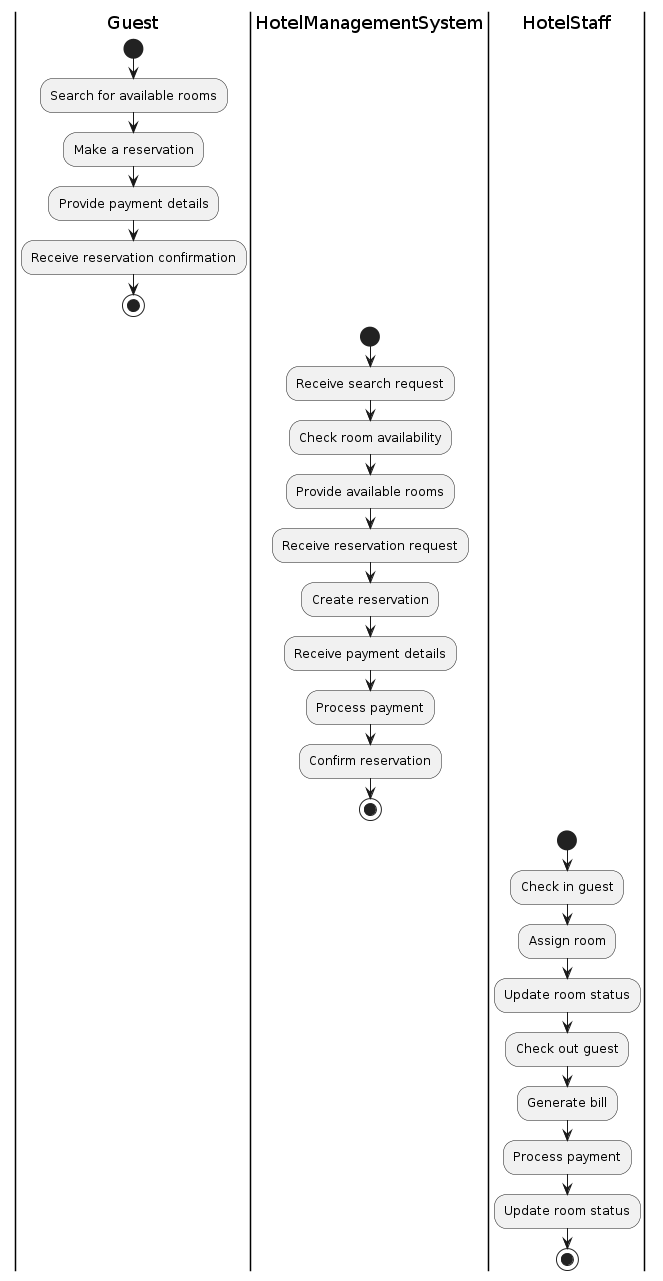

The diagram above was rendered by PlantUML. Its source (embedded in the PNG):
@startuml
|Guest|
start
:Search for available rooms;
:Make a reservation;
:Provide payment details;
:Receive reservation confirmation;
stop

|HotelManagementSystem|
start
:Receive search request;
:Check room availability;
:Provide available rooms;
:Receive reservation request;
:Create reservation;
:Receive payment details;
:Process payment;
:Confirm reservation;
stop

|HotelStaff|
start
:Check in guest;
:Assign room;
:Update room status;
:Check out guest;
:Generate bill;
:Process payment;
:Update room status;
stop
@enduml